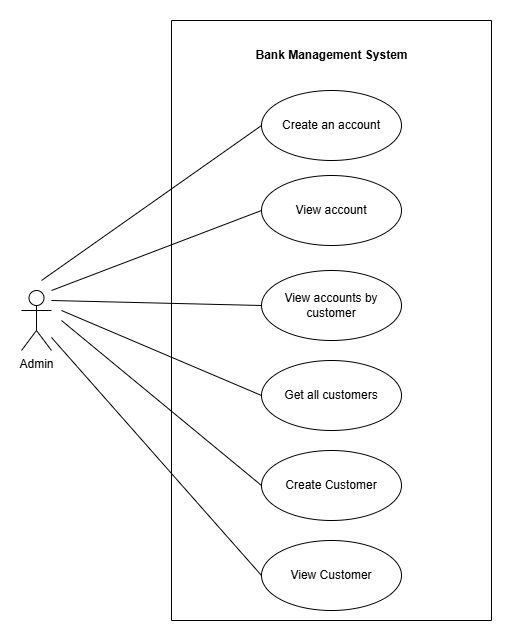

The diagram above was exported from draw.io. Its source (the exported page's mxGraphModel, read from the mxfile embedded in the PNG):
<mxGraphModel dx="1613" dy="696" grid="1" gridSize="10" guides="1" tooltips="1" connect="1" arrows="1" fold="1" page="1" pageScale="1" pageWidth="827" pageHeight="1169" math="0" shadow="0">
  <root>
    <mxCell id="0" />
    <mxCell id="1" parent="0" />
    <mxCell id="Ai0WZxlPn64Lg4KjBWha-1" value="Admin" style="shape=umlActor;verticalLabelPosition=bottom;verticalAlign=top;html=1;outlineConnect=0;" vertex="1" parent="1">
      <mxGeometry x="90" y="310" width="30" height="60" as="geometry" />
    </mxCell>
    <mxCell id="Ai0WZxlPn64Lg4KjBWha-17" value="" style="endArrow=none;html=1;rounded=0;entryX=0;entryY=0.5;entryDx=0;entryDy=0;" edge="1" parent="1" target="Ai0WZxlPn64Lg4KjBWha-2">
      <mxGeometry width="50" height="50" relative="1" as="geometry">
        <mxPoint x="110" y="300" as="sourcePoint" />
        <mxPoint x="360" y="310" as="targetPoint" />
      </mxGeometry>
    </mxCell>
    <mxCell id="Ai0WZxlPn64Lg4KjBWha-18" value="" style="endArrow=none;html=1;rounded=0;entryX=0;entryY=0.5;entryDx=0;entryDy=0;" edge="1" parent="1" target="Ai0WZxlPn64Lg4KjBWha-5">
      <mxGeometry width="50" height="50" relative="1" as="geometry">
        <mxPoint x="120" y="310" as="sourcePoint" />
        <mxPoint x="360" y="310" as="targetPoint" />
      </mxGeometry>
    </mxCell>
    <mxCell id="Ai0WZxlPn64Lg4KjBWha-19" value="" style="endArrow=none;html=1;rounded=0;entryX=0;entryY=0.5;entryDx=0;entryDy=0;" edge="1" parent="1" target="Ai0WZxlPn64Lg4KjBWha-3">
      <mxGeometry width="50" height="50" relative="1" as="geometry">
        <mxPoint x="120" y="320" as="sourcePoint" />
        <mxPoint x="360" y="310" as="targetPoint" />
      </mxGeometry>
    </mxCell>
    <mxCell id="Ai0WZxlPn64Lg4KjBWha-20" value="" style="endArrow=none;html=1;rounded=0;entryX=0;entryY=0.5;entryDx=0;entryDy=0;" edge="1" parent="1" target="Ai0WZxlPn64Lg4KjBWha-4">
      <mxGeometry width="50" height="50" relative="1" as="geometry">
        <mxPoint x="130" y="330" as="sourcePoint" />
        <mxPoint x="360" y="310" as="targetPoint" />
      </mxGeometry>
    </mxCell>
    <mxCell id="Ai0WZxlPn64Lg4KjBWha-21" value="" style="endArrow=none;html=1;rounded=0;entryX=0;entryY=0.5;entryDx=0;entryDy=0;" edge="1" parent="1" target="Ai0WZxlPn64Lg4KjBWha-6">
      <mxGeometry width="50" height="50" relative="1" as="geometry">
        <mxPoint x="130" y="340" as="sourcePoint" />
        <mxPoint x="360" y="310" as="targetPoint" />
      </mxGeometry>
    </mxCell>
    <mxCell id="Ai0WZxlPn64Lg4KjBWha-22" value="" style="endArrow=none;html=1;rounded=0;entryX=0;entryY=0.5;entryDx=0;entryDy=0;" edge="1" parent="1" source="Ai0WZxlPn64Lg4KjBWha-1" target="Ai0WZxlPn64Lg4KjBWha-7">
      <mxGeometry width="50" height="50" relative="1" as="geometry">
        <mxPoint x="310" y="360" as="sourcePoint" />
        <mxPoint x="360" y="310" as="targetPoint" />
      </mxGeometry>
    </mxCell>
    <mxCell id="96UrYXuIwjz7sQ4yqGxq-1" value="" style="swimlane;startSize=0;" vertex="1" parent="1">
      <mxGeometry x="240" y="40" width="320" height="600" as="geometry" />
    </mxCell>
    <mxCell id="Ai0WZxlPn64Lg4KjBWha-2" value="Create an account" style="ellipse;whiteSpace=wrap;html=1;" vertex="1" parent="96UrYXuIwjz7sQ4yqGxq-1">
      <mxGeometry x="90" y="70" width="140" height="70" as="geometry" />
    </mxCell>
    <mxCell id="Ai0WZxlPn64Lg4KjBWha-3" value="View accounts by customer" style="ellipse;whiteSpace=wrap;html=1;" vertex="1" parent="96UrYXuIwjz7sQ4yqGxq-1">
      <mxGeometry x="90" y="250" width="140" height="70" as="geometry" />
    </mxCell>
    <mxCell id="Ai0WZxlPn64Lg4KjBWha-4" value="Get all customers" style="ellipse;whiteSpace=wrap;html=1;" vertex="1" parent="96UrYXuIwjz7sQ4yqGxq-1">
      <mxGeometry x="90" y="340" width="140" height="70" as="geometry" />
    </mxCell>
    <mxCell id="Ai0WZxlPn64Lg4KjBWha-5" value="View account" style="ellipse;whiteSpace=wrap;html=1;" vertex="1" parent="96UrYXuIwjz7sQ4yqGxq-1">
      <mxGeometry x="90" y="155" width="140" height="70" as="geometry" />
    </mxCell>
    <mxCell id="Ai0WZxlPn64Lg4KjBWha-6" value="Create Customer" style="ellipse;whiteSpace=wrap;html=1;" vertex="1" parent="96UrYXuIwjz7sQ4yqGxq-1">
      <mxGeometry x="90" y="430" width="140" height="70" as="geometry" />
    </mxCell>
    <mxCell id="Ai0WZxlPn64Lg4KjBWha-7" value="View Customer" style="ellipse;whiteSpace=wrap;html=1;" vertex="1" parent="96UrYXuIwjz7sQ4yqGxq-1">
      <mxGeometry x="90" y="520" width="140" height="70" as="geometry" />
    </mxCell>
    <mxCell id="96UrYXuIwjz7sQ4yqGxq-2" value="&lt;b&gt;Bank Management System&lt;/b&gt;" style="text;html=1;align=center;verticalAlign=middle;resizable=0;points=[];autosize=1;strokeColor=none;fillColor=none;" vertex="1" parent="96UrYXuIwjz7sQ4yqGxq-1">
      <mxGeometry x="70" y="20" width="180" height="30" as="geometry" />
    </mxCell>
  </root>
</mxGraphModel>